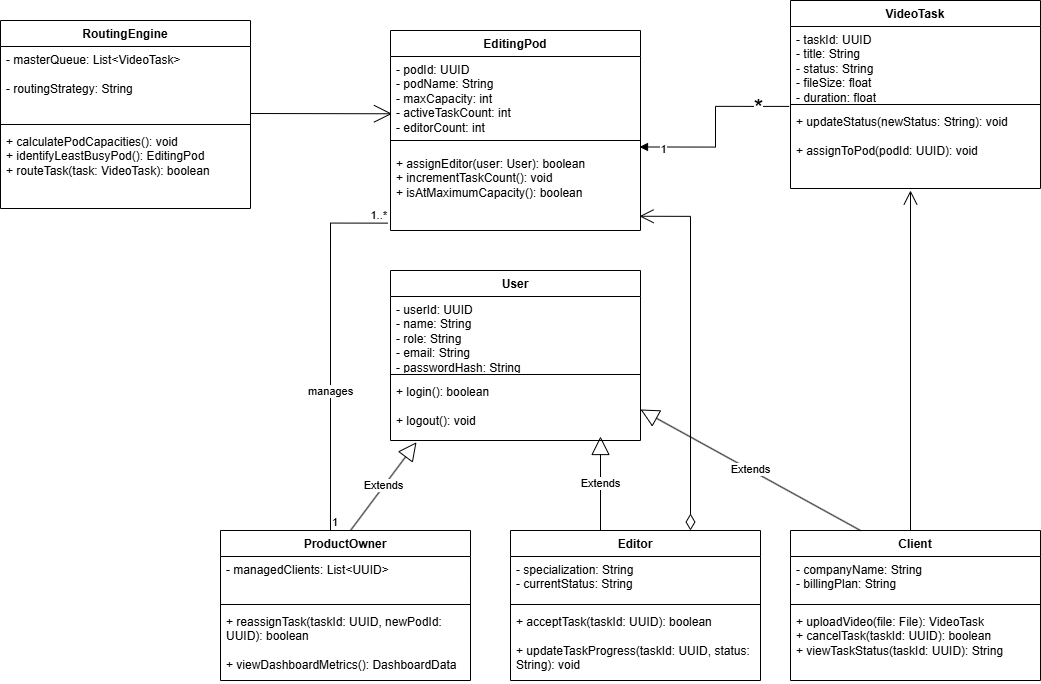

The diagram above was exported from draw.io. Its source (the exported page's mxGraphModel, read from the mxfile embedded in the PNG):
<mxGraphModel dx="1471" dy="763" grid="1" gridSize="10" guides="1" tooltips="1" connect="1" arrows="1" fold="1" page="1" pageScale="1" pageWidth="850" pageHeight="1100" math="0" shadow="0">
  <root>
    <mxCell id="0" />
    <mxCell id="1" parent="0" />
    <mxCell id="CUM13pbQA_io14IsIX33-1" parent="1" style="swimlane;fontStyle=1;align=center;verticalAlign=top;childLayout=stackLayout;horizontal=1;startSize=26;horizontalStack=0;resizeParent=1;resizeParentMax=0;resizeLast=0;collapsible=1;marginBottom=0;whiteSpace=wrap;html=1;" value="RoutingEngine" vertex="1">
      <mxGeometry height="188" width="250" x="60" y="180" as="geometry">
        <mxRectangle height="30" width="120" x="240" y="230" as="alternateBounds" />
      </mxGeometry>
    </mxCell>
    <mxCell id="CUM13pbQA_io14IsIX33-2" parent="CUM13pbQA_io14IsIX33-1" style="text;strokeColor=none;fillColor=none;align=left;verticalAlign=top;spacingLeft=4;spacingRight=4;overflow=hidden;rotatable=0;points=[[0,0.5],[1,0.5]];portConstraint=eastwest;whiteSpace=wrap;html=1;" value="- masterQueue: List&amp;lt;VideoTask&amp;gt;&lt;div&gt;&lt;br&gt;&lt;/div&gt;&lt;div&gt;- routingStrategy: String&lt;/div&gt;" vertex="1">
      <mxGeometry height="74" width="250" y="26" as="geometry" />
    </mxCell>
    <mxCell id="CUM13pbQA_io14IsIX33-3" parent="CUM13pbQA_io14IsIX33-1" style="line;strokeWidth=1;fillColor=none;align=left;verticalAlign=middle;spacingTop=-1;spacingLeft=3;spacingRight=3;rotatable=0;labelPosition=right;points=[];portConstraint=eastwest;strokeColor=inherit;" value="" vertex="1">
      <mxGeometry height="8" width="250" y="100" as="geometry" />
    </mxCell>
    <mxCell id="CUM13pbQA_io14IsIX33-4" parent="CUM13pbQA_io14IsIX33-1" style="text;strokeColor=none;fillColor=none;align=left;verticalAlign=top;spacingLeft=4;spacingRight=4;overflow=hidden;rotatable=0;points=[[0,0.5],[1,0.5]];portConstraint=eastwest;whiteSpace=wrap;html=1;" value="+ calculatePodCapacities(): void&lt;div&gt;&lt;div&gt;+ identifyLeastBusyPod(): EditingPod&lt;/div&gt;&lt;div&gt;+ routeTask(task: VideoTask): boolean&lt;/div&gt;&lt;/div&gt;" vertex="1">
      <mxGeometry height="80" width="250" y="108" as="geometry" />
    </mxCell>
    <mxCell id="CUM13pbQA_io14IsIX33-6" parent="1" style="swimlane;fontStyle=1;align=center;verticalAlign=top;childLayout=stackLayout;horizontal=1;startSize=26;horizontalStack=0;resizeParent=1;resizeParentMax=0;resizeLast=0;collapsible=1;marginBottom=0;whiteSpace=wrap;html=1;" value=" EditingPod" vertex="1">
      <mxGeometry height="200" width="250" x="450" y="190" as="geometry">
        <mxRectangle height="30" width="120" x="440" y="150" as="alternateBounds" />
      </mxGeometry>
    </mxCell>
    <mxCell id="CUM13pbQA_io14IsIX33-7" parent="CUM13pbQA_io14IsIX33-6" style="text;strokeColor=none;fillColor=none;align=left;verticalAlign=top;spacingLeft=4;spacingRight=4;overflow=hidden;rotatable=0;points=[[0,0.5],[1,0.5]];portConstraint=eastwest;whiteSpace=wrap;html=1;" value="- podId: UUID&lt;div&gt;- podName: String&lt;/div&gt;&lt;div&gt;- maxCapacity: int&lt;/div&gt;&lt;div&gt;- activeTaskCount: int&lt;/div&gt;&lt;div&gt;- editorCount: int&lt;/div&gt;" vertex="1">
      <mxGeometry height="74" width="250" y="26" as="geometry" />
    </mxCell>
    <mxCell id="CUM13pbQA_io14IsIX33-8" parent="CUM13pbQA_io14IsIX33-6" style="line;strokeWidth=1;fillColor=none;align=left;verticalAlign=middle;spacingTop=-1;spacingLeft=3;spacingRight=3;rotatable=0;labelPosition=right;points=[];portConstraint=eastwest;strokeColor=inherit;" value="" vertex="1">
      <mxGeometry height="20" width="250" y="100" as="geometry" />
    </mxCell>
    <mxCell id="CUM13pbQA_io14IsIX33-9" parent="CUM13pbQA_io14IsIX33-6" style="text;strokeColor=none;fillColor=none;align=left;verticalAlign=top;spacingLeft=4;spacingRight=4;overflow=hidden;rotatable=0;points=[[0,0.5],[1,0.5]];portConstraint=eastwest;whiteSpace=wrap;html=1;" value="+ assignEditor(user: User): boolean&lt;div&gt;+ incrementTaskCount(): void&lt;/div&gt;&lt;div&gt;+ isAtMaximumCapacity(): boolean&lt;/div&gt;" vertex="1">
      <mxGeometry height="80" width="250" y="120" as="geometry" />
    </mxCell>
    <mxCell id="CUM13pbQA_io14IsIX33-10" parent="1" style="swimlane;fontStyle=1;align=center;verticalAlign=top;childLayout=stackLayout;horizontal=1;startSize=26;horizontalStack=0;resizeParent=1;resizeParentMax=0;resizeLast=0;collapsible=1;marginBottom=0;whiteSpace=wrap;html=1;" value=" VideoTask " vertex="1">
      <mxGeometry height="188" width="250" x="850" y="160" as="geometry">
        <mxRectangle height="30" width="120" x="840" y="160" as="alternateBounds" />
      </mxGeometry>
    </mxCell>
    <mxCell id="CUM13pbQA_io14IsIX33-11" parent="CUM13pbQA_io14IsIX33-10" style="text;strokeColor=none;fillColor=none;align=left;verticalAlign=top;spacingLeft=4;spacingRight=4;overflow=hidden;rotatable=0;points=[[0,0.5],[1,0.5]];portConstraint=eastwest;whiteSpace=wrap;html=1;" value="- taskId: UUID&lt;div&gt;- title: String&lt;/div&gt;&lt;div&gt;- status: String&lt;/div&gt;&lt;div&gt;- fileSize: float&lt;/div&gt;&lt;div&gt;- duration: float&lt;/div&gt;&lt;div&gt;&lt;br&gt;&lt;/div&gt;&lt;div&gt;&lt;br&gt;&lt;div&gt;&lt;br&gt;&lt;/div&gt;&lt;/div&gt;" vertex="1">
      <mxGeometry height="74" width="250" y="26" as="geometry" />
    </mxCell>
    <mxCell id="CUM13pbQA_io14IsIX33-12" parent="CUM13pbQA_io14IsIX33-10" style="line;strokeWidth=1;fillColor=none;align=left;verticalAlign=middle;spacingTop=-1;spacingLeft=3;spacingRight=3;rotatable=0;labelPosition=right;points=[];portConstraint=eastwest;strokeColor=inherit;" value="" vertex="1">
      <mxGeometry height="8" width="250" y="100" as="geometry" />
    </mxCell>
    <mxCell id="CUM13pbQA_io14IsIX33-13" parent="CUM13pbQA_io14IsIX33-10" style="text;strokeColor=none;fillColor=none;align=left;verticalAlign=top;spacingLeft=4;spacingRight=4;overflow=hidden;rotatable=0;points=[[0,0.5],[1,0.5]];portConstraint=eastwest;whiteSpace=wrap;html=1;" value="+ updateStatus(newStatus: String): void&lt;div&gt;&lt;br&gt;&lt;/div&gt;&lt;div&gt;+ assignToPod(podId: UUID): void&lt;/div&gt;" vertex="1">
      <mxGeometry height="80" width="250" y="108" as="geometry" />
    </mxCell>
    <mxCell id="CUM13pbQA_io14IsIX33-14" parent="1" style="swimlane;fontStyle=1;align=center;verticalAlign=top;childLayout=stackLayout;horizontal=1;startSize=26;horizontalStack=0;resizeParent=1;resizeParentMax=0;resizeLast=0;collapsible=1;marginBottom=0;whiteSpace=wrap;html=1;" value=" User " vertex="1">
      <mxGeometry height="170" width="250" x="450" y="430" as="geometry">
        <mxRectangle height="30" width="120" x="440" y="430" as="alternateBounds" />
      </mxGeometry>
    </mxCell>
    <mxCell id="CUM13pbQA_io14IsIX33-15" parent="CUM13pbQA_io14IsIX33-14" style="text;strokeColor=none;fillColor=none;align=left;verticalAlign=top;spacingLeft=4;spacingRight=4;overflow=hidden;rotatable=0;points=[[0,0.5],[1,0.5]];portConstraint=eastwest;whiteSpace=wrap;html=1;" value="&lt;div&gt;&lt;div&gt;- userId: UUID&lt;/div&gt;&lt;/div&gt;&lt;div&gt;- name: String&lt;/div&gt;&lt;div&gt;- role: String&lt;/div&gt;&lt;div&gt;- email: String&lt;/div&gt;&lt;div&gt;- passwordHash: String&lt;/div&gt;" vertex="1">
      <mxGeometry height="74" width="250" y="26" as="geometry" />
    </mxCell>
    <mxCell id="CUM13pbQA_io14IsIX33-16" parent="CUM13pbQA_io14IsIX33-14" style="line;strokeWidth=1;fillColor=none;align=left;verticalAlign=middle;spacingTop=-1;spacingLeft=3;spacingRight=3;rotatable=0;labelPosition=right;points=[];portConstraint=eastwest;strokeColor=inherit;" value="" vertex="1">
      <mxGeometry height="8" width="250" y="100" as="geometry" />
    </mxCell>
    <mxCell id="CUM13pbQA_io14IsIX33-17" parent="CUM13pbQA_io14IsIX33-14" style="text;strokeColor=none;fillColor=none;align=left;verticalAlign=top;spacingLeft=4;spacingRight=4;overflow=hidden;rotatable=0;points=[[0,0.5],[1,0.5]];portConstraint=eastwest;whiteSpace=wrap;html=1;" value="+ login(): boolean&lt;div&gt;&lt;br&gt;&lt;/div&gt;&lt;div&gt;+ logout(): void&lt;/div&gt;" vertex="1">
      <mxGeometry height="62" width="250" y="108" as="geometry" />
    </mxCell>
    <mxCell id="CUM13pbQA_io14IsIX33-21" edge="1" parent="1" source="CUM13pbQA_io14IsIX33-13" style="endArrow=block;endFill=1;html=1;edgeStyle=orthogonalEdgeStyle;align=left;verticalAlign=top;rounded=0;entryX=0.996;entryY=-0.044;entryDx=0;entryDy=0;entryPerimeter=0;exitX=-0.005;exitY=-0.026;exitDx=0;exitDy=0;exitPerimeter=0;" target="CUM13pbQA_io14IsIX33-9" value="">
      <mxGeometry relative="1" x="-0.7328" y="-11" as="geometry">
        <mxPoint as="offset" />
        <mxPoint x="830" y="250" as="sourcePoint" />
        <mxPoint x="990" y="250" as="targetPoint" />
      </mxGeometry>
    </mxCell>
    <mxCell id="CUM13pbQA_io14IsIX33-23" connectable="0" parent="CUM13pbQA_io14IsIX33-21" style="edgeLabel;html=1;align=center;verticalAlign=middle;resizable=0;points=[];" value="1" vertex="1">
      <mxGeometry relative="1" x="0.7533" y="2" as="geometry">
        <mxPoint as="offset" />
      </mxGeometry>
    </mxCell>
    <mxCell id="CUM13pbQA_io14IsIX33-24" connectable="0" parent="CUM13pbQA_io14IsIX33-21" style="edgeLabel;html=1;align=center;verticalAlign=middle;resizable=0;points=[];" value="&lt;font style=&quot;font-size: 24px;&quot;&gt;*&lt;/font&gt;" vertex="1">
      <mxGeometry relative="1" x="-0.6669" y="1" as="geometry">
        <mxPoint as="offset" />
      </mxGeometry>
    </mxCell>
    <mxCell id="CUM13pbQA_io14IsIX33-33" edge="1" parent="1" style="endArrow=none;html=1;edgeStyle=orthogonalEdgeStyle;rounded=0;exitX=0.357;exitY=0;exitDx=0;exitDy=0;exitPerimeter=0;entryX=-0.01;entryY=0.908;entryDx=0;entryDy=0;entryPerimeter=0;" target="CUM13pbQA_io14IsIX33-9" value="">
      <mxGeometry relative="1" as="geometry">
        <mxPoint x="389.98" y="690" as="sourcePoint" />
        <mxPoint x="580" y="640" as="targetPoint" />
      </mxGeometry>
    </mxCell>
    <mxCell id="CUM13pbQA_io14IsIX33-34" connectable="0" parent="CUM13pbQA_io14IsIX33-33" style="edgeLabel;resizable=0;html=1;align=left;verticalAlign=bottom;" value="1" vertex="1">
      <mxGeometry relative="1" x="-1" as="geometry" />
    </mxCell>
    <mxCell id="CUM13pbQA_io14IsIX33-35" connectable="0" parent="CUM13pbQA_io14IsIX33-33" style="edgeLabel;resizable=0;html=1;align=right;verticalAlign=bottom;" value="1..*" vertex="1">
      <mxGeometry relative="1" x="1" as="geometry" />
    </mxCell>
    <mxCell id="CUM13pbQA_io14IsIX33-36" connectable="0" parent="CUM13pbQA_io14IsIX33-33" style="edgeLabel;html=1;align=center;verticalAlign=middle;resizable=0;points=[];" value="manages" vertex="1">
      <mxGeometry relative="1" x="-0.2297" y="1" as="geometry">
        <mxPoint as="offset" />
      </mxGeometry>
    </mxCell>
    <mxCell id="CUM13pbQA_io14IsIX33-37" parent="1" style="swimlane;fontStyle=1;align=center;verticalAlign=top;childLayout=stackLayout;horizontal=1;startSize=26;horizontalStack=0;resizeParent=1;resizeParentMax=0;resizeLast=0;collapsible=1;marginBottom=0;whiteSpace=wrap;html=1;" value=" ProductOwner " vertex="1">
      <mxGeometry height="150" width="250" x="280" y="690" as="geometry">
        <mxRectangle height="30" width="120" x="440" y="430" as="alternateBounds" />
      </mxGeometry>
    </mxCell>
    <mxCell id="CUM13pbQA_io14IsIX33-52" edge="1" parent="CUM13pbQA_io14IsIX33-37" style="endArrow=block;endSize=16;endFill=0;html=1;rounded=0;entryX=0.104;entryY=1.028;entryDx=0;entryDy=0;entryPerimeter=0;" target="CUM13pbQA_io14IsIX33-17" value="Extends">
      <mxGeometry relative="1" width="160" as="geometry">
        <mxPoint x="130" as="sourcePoint" />
        <mxPoint x="290" as="targetPoint" />
      </mxGeometry>
    </mxCell>
    <mxCell id="CUM13pbQA_io14IsIX33-38" parent="CUM13pbQA_io14IsIX33-37" style="text;strokeColor=none;fillColor=none;align=left;verticalAlign=top;spacingLeft=4;spacingRight=4;overflow=hidden;rotatable=0;points=[[0,0.5],[1,0.5]];portConstraint=eastwest;whiteSpace=wrap;html=1;" value="- managedClients: List&amp;lt;UUID&amp;gt;" vertex="1">
      <mxGeometry height="44" width="250" y="26" as="geometry" />
    </mxCell>
    <mxCell id="CUM13pbQA_io14IsIX33-39" parent="CUM13pbQA_io14IsIX33-37" style="line;strokeWidth=1;fillColor=none;align=left;verticalAlign=middle;spacingTop=-1;spacingLeft=3;spacingRight=3;rotatable=0;labelPosition=right;points=[];portConstraint=eastwest;strokeColor=inherit;" value="" vertex="1">
      <mxGeometry height="8" width="250" y="70" as="geometry" />
    </mxCell>
    <mxCell id="CUM13pbQA_io14IsIX33-40" parent="CUM13pbQA_io14IsIX33-37" style="text;strokeColor=none;fillColor=none;align=left;verticalAlign=top;spacingLeft=4;spacingRight=4;overflow=hidden;rotatable=0;points=[[0,0.5],[1,0.5]];portConstraint=eastwest;whiteSpace=wrap;html=1;" value="+ reassignTask(taskId: UUID, newPodId: UUID): boolean&lt;div&gt;&lt;br&gt;&lt;/div&gt;&lt;div&gt;+ viewDashboardMetrics(): DashboardData&lt;/div&gt;" vertex="1">
      <mxGeometry height="72" width="250" y="78" as="geometry" />
    </mxCell>
    <mxCell id="CUM13pbQA_io14IsIX33-41" parent="1" style="swimlane;fontStyle=1;align=center;verticalAlign=top;childLayout=stackLayout;horizontal=1;startSize=26;horizontalStack=0;resizeParent=1;resizeParentMax=0;resizeLast=0;collapsible=1;marginBottom=0;whiteSpace=wrap;html=1;" value=" Editor " vertex="1">
      <mxGeometry height="150" width="250" x="570" y="690" as="geometry">
        <mxRectangle height="30" width="120" x="440" y="430" as="alternateBounds" />
      </mxGeometry>
    </mxCell>
    <mxCell id="CUM13pbQA_io14IsIX33-55" edge="1" parent="CUM13pbQA_io14IsIX33-41" style="endArrow=block;endSize=16;endFill=0;html=1;rounded=0;" value="Extends">
      <mxGeometry relative="1" width="160" as="geometry">
        <mxPoint x="90" as="sourcePoint" />
        <mxPoint x="90" y="-94" as="targetPoint" />
      </mxGeometry>
    </mxCell>
    <mxCell id="CUM13pbQA_io14IsIX33-54" edge="1" parent="CUM13pbQA_io14IsIX33-41" style="endArrow=open;html=1;endSize=12;startArrow=diamondThin;startSize=14;startFill=0;edgeStyle=orthogonalEdgeStyle;align=left;verticalAlign=bottom;rounded=0;entryX=0.996;entryY=0.822;entryDx=0;entryDy=0;entryPerimeter=0;" target="CUM13pbQA_io14IsIX33-9" value="">
      <mxGeometry relative="1" x="-1" y="3" as="geometry">
        <mxPoint x="180" as="sourcePoint" />
        <mxPoint x="340" as="targetPoint" />
      </mxGeometry>
    </mxCell>
    <mxCell id="CUM13pbQA_io14IsIX33-42" parent="CUM13pbQA_io14IsIX33-41" style="text;strokeColor=none;fillColor=none;align=left;verticalAlign=top;spacingLeft=4;spacingRight=4;overflow=hidden;rotatable=0;points=[[0,0.5],[1,0.5]];portConstraint=eastwest;whiteSpace=wrap;html=1;" value="- specialization: String&lt;div&gt;- currentStatus: String&lt;/div&gt;" vertex="1">
      <mxGeometry height="44" width="250" y="26" as="geometry" />
    </mxCell>
    <mxCell id="CUM13pbQA_io14IsIX33-43" parent="CUM13pbQA_io14IsIX33-41" style="line;strokeWidth=1;fillColor=none;align=left;verticalAlign=middle;spacingTop=-1;spacingLeft=3;spacingRight=3;rotatable=0;labelPosition=right;points=[];portConstraint=eastwest;strokeColor=inherit;" value="" vertex="1">
      <mxGeometry height="8" width="250" y="70" as="geometry" />
    </mxCell>
    <mxCell id="CUM13pbQA_io14IsIX33-44" parent="CUM13pbQA_io14IsIX33-41" style="text;strokeColor=none;fillColor=none;align=left;verticalAlign=top;spacingLeft=4;spacingRight=4;overflow=hidden;rotatable=0;points=[[0,0.5],[1,0.5]];portConstraint=eastwest;whiteSpace=wrap;html=1;" value="+ acceptTask(taskId: UUID): boolean&lt;div&gt;&lt;br&gt;&lt;div&gt;+ updateTaskProgress(taskId: UUID, status: String): void&lt;/div&gt;&lt;/div&gt;" vertex="1">
      <mxGeometry height="72" width="250" y="78" as="geometry" />
    </mxCell>
    <mxCell id="CUM13pbQA_io14IsIX33-45" parent="1" style="swimlane;fontStyle=1;align=center;verticalAlign=top;childLayout=stackLayout;horizontal=1;startSize=26;horizontalStack=0;resizeParent=1;resizeParentMax=0;resizeLast=0;collapsible=1;marginBottom=0;whiteSpace=wrap;html=1;" value=" Client" vertex="1">
      <mxGeometry height="150" width="250" x="850" y="690" as="geometry">
        <mxRectangle height="30" width="120" x="440" y="430" as="alternateBounds" />
      </mxGeometry>
    </mxCell>
    <mxCell id="CUM13pbQA_io14IsIX33-50" edge="1" parent="CUM13pbQA_io14IsIX33-45" style="endArrow=open;endFill=1;endSize=12;html=1;rounded=0;" value="">
      <mxGeometry relative="1" width="160" as="geometry">
        <mxPoint x="120" as="sourcePoint" />
        <mxPoint x="120" y="-340" as="targetPoint" />
      </mxGeometry>
    </mxCell>
    <mxCell id="CUM13pbQA_io14IsIX33-57" edge="1" parent="CUM13pbQA_io14IsIX33-45" style="endArrow=block;endSize=16;endFill=0;html=1;rounded=0;entryX=1;entryY=0.5;entryDx=0;entryDy=0;" target="CUM13pbQA_io14IsIX33-17" value="Extends">
      <mxGeometry relative="1" width="160" as="geometry">
        <mxPoint x="70" as="sourcePoint" />
        <mxPoint x="230" as="targetPoint" />
      </mxGeometry>
    </mxCell>
    <mxCell id="CUM13pbQA_io14IsIX33-46" parent="CUM13pbQA_io14IsIX33-45" style="text;strokeColor=none;fillColor=none;align=left;verticalAlign=top;spacingLeft=4;spacingRight=4;overflow=hidden;rotatable=0;points=[[0,0.5],[1,0.5]];portConstraint=eastwest;whiteSpace=wrap;html=1;" value="- companyName: String&lt;div&gt;- billingPlan: String&lt;/div&gt;" vertex="1">
      <mxGeometry height="44" width="250" y="26" as="geometry" />
    </mxCell>
    <mxCell id="CUM13pbQA_io14IsIX33-47" parent="CUM13pbQA_io14IsIX33-45" style="line;strokeWidth=1;fillColor=none;align=left;verticalAlign=middle;spacingTop=-1;spacingLeft=3;spacingRight=3;rotatable=0;labelPosition=right;points=[];portConstraint=eastwest;strokeColor=inherit;" value="" vertex="1">
      <mxGeometry height="8" width="250" y="70" as="geometry" />
    </mxCell>
    <mxCell id="CUM13pbQA_io14IsIX33-48" parent="CUM13pbQA_io14IsIX33-45" style="text;strokeColor=none;fillColor=none;align=left;verticalAlign=top;spacingLeft=4;spacingRight=4;overflow=hidden;rotatable=0;points=[[0,0.5],[1,0.5]];portConstraint=eastwest;whiteSpace=wrap;html=1;" value="+ uploadVideo(file: File): VideoTask&lt;div&gt;+ cancelTask(taskId: UUID): boolean&lt;/div&gt;&lt;div&gt;+ viewTaskStatus(taskId: UUID): String&lt;/div&gt;" vertex="1">
      <mxGeometry height="72" width="250" y="78" as="geometry" />
    </mxCell>
    <mxCell id="KJdSYOux9JOcUkHazmsh-2" edge="1" parent="1" style="endArrow=open;endSize=16;endFill=0;html=1;rounded=0;entryX=0.006;entryY=0.774;entryDx=0;entryDy=0;entryPerimeter=0;" target="CUM13pbQA_io14IsIX33-7" value="">
      <mxGeometry relative="1" width="160" as="geometry">
        <mxPoint x="310" y="273" as="sourcePoint" />
        <mxPoint x="406" y="200" as="targetPoint" />
      </mxGeometry>
    </mxCell>
  </root>
</mxGraphModel>